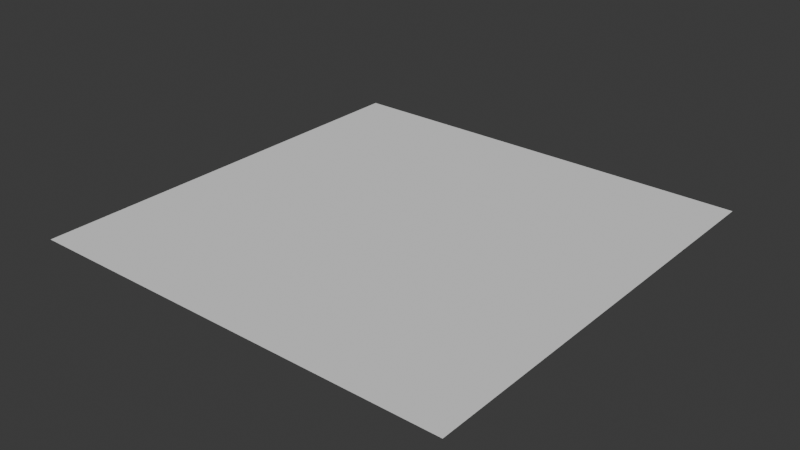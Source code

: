 # Source: gendoc.blend  (saved by Blender 4.2.66; exported with 4.5.12 LTS)
import bpy
from mathutils import Matrix  # noqa: F401  (used for matrix-valued properties, if any)

bpy.ops.wm.read_factory_settings(use_empty=True)
scene = bpy.context.scene
scene.name = 'Scene'

# ---- collections
col_collection = bpy.data.collections.new('Collection'); scene.collection.children.link(col_collection)

# ---- node groups
ng_geometry_nodes = bpy.data.node_groups.new('Geometry Nodes', 'GeometryNodeTree')
_s = ng_geometry_nodes.interface.new_socket(name='Geometry', in_out='OUTPUT', socket_type='NodeSocketGeometry')
_s = ng_geometry_nodes.interface.new_socket(name='Geometry', in_out='INPUT', socket_type='NodeSocketGeometry')
ng_geometry_nodes.is_modifier = True
_N = ng_geometry_nodes.nodes; _L = ng_geometry_nodes.links
n0 = _N.new('NodeGroupInput'); n0.name = 'Group Input'; n0.location = (-340, 0)
n1 = _N.new('NodeGroupOutput'); n1.name = 'Group Output'; n1.location = (200, 0)
n2 = _N.new('GeometryNodeStoreNamedAttribute'); n2.name = 'Store Named Attribute'; n2.location = (5372, 33)
n2.data_type = 'QUATERNION'
n2.inputs[3].default_value = (0.0, 0.0, 0.0)
_L.new(n0.outputs[0], n1.inputs[0])
n1.is_active_output = True

# ---- world
world_world = bpy.data.worlds.new('World'); scene.world = world_world
world_world.use_nodes = True; world_world.node_tree.nodes.clear()
_N = world_world.node_tree.nodes; _L = world_world.node_tree.links
n0 = _N.new('ShaderNodeOutputWorld'); n0.name = 'World Output'; n0.location = (300, 300)
n1 = _N.new('ShaderNodeBackground'); n1.name = 'Background'; n1.location = (10, 300)
n1.inputs[0].default_value = (0.05088, 0.05088, 0.05088, 1.0)
_L.new(n1.outputs[0], n0.inputs[0])
n0.is_active_output = True
world_world.color = (0.05088, 0.05088, 0.05088)
world_world.sun_shadow_jitter_overblur = 0.0

# ---- meshes
me_plane_003 = bpy.data.meshes.new('Plane.003')
me_plane_003.from_pydata([(-1.0, -1.0, 0.0), (1.0, -1.0, 0.0), (-1.0, 1.0, 0.0), (1.0, 1.0, 0.0)], [], [(0, 1, 3, 2)])
_uv = me_plane_003.uv_layers.new(name='UVMap')
_uv.uv.foreach_set('vector', [0.0, 0.0, 1.0, 0.0, 1.0, 1.0, 0.0, 1.0])
me_plane_003.update()

# ---- objects
ob_plane = bpy.data.objects.new('Plane', me_plane_003)

# ---- transforms, parenting, visibility, modifiers, constraints
ob_plane.location = (0.0, 0.0, 0.0)
_m = ob_plane.modifiers.new('GeometryNodes', 'NODES')
_m.node_group = ng_geometry_nodes

# ---- collection membership
col_collection.objects.link(ob_plane)

# ---- scene / render settings (as saved in the file)
scene.frame_start = 1; scene.frame_end = 250; scene.frame_set(202)
scene.render.engine = 'BLENDER_EEVEE_NEXT'
bpy.context.view_layer.update()

# ---- added for rendering (the .blend has no active camera and no usable light): camera, sun
cam_auto = bpy.data.cameras.new('AutoCamera')
cam_auto.lens = 50.0
cam_auto.sensor_width = 36.0
cam_auto.clip_end = 1000.0
ob_auto_camera = bpy.data.objects.new('AutoCamera', cam_auto)
scene.collection.objects.link(ob_auto_camera)
ob_auto_camera.location = (2.61693, -3.14032, 2.09354)
ob_auto_camera.rotation_euler = (1.09748, -7.21219e-08, 0.694738)
scene.camera = ob_auto_camera
light_auto_sun = bpy.data.lights.new('AutoSun', 'SUN')
light_auto_sun.energy = 3.0
light_auto_sun.angle = 0.0523599
ob_auto_sun = bpy.data.objects.new('AutoSun', light_auto_sun)
scene.collection.objects.link(ob_auto_sun)
ob_auto_sun.rotation_euler = (0.872665, 0.174533, 0.523599)
bpy.context.view_layer.update()

